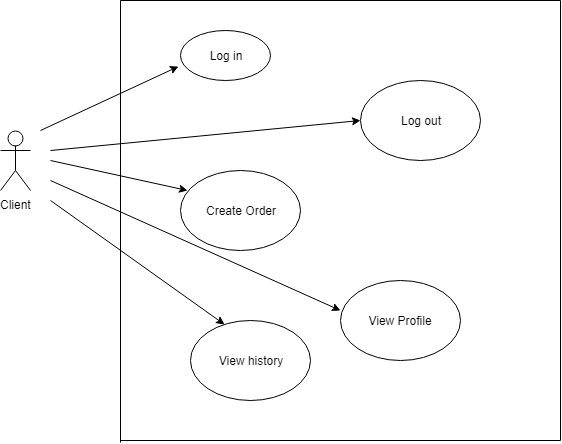

The diagram above was exported from draw.io. Its source (the exported page's mxGraphModel, read from the mxfile embedded in the PNG):
<mxGraphModel dx="840" dy="484" grid="1" gridSize="10" guides="1" tooltips="1" connect="1" arrows="1" fold="1" page="1" pageScale="1" pageWidth="827" pageHeight="1169" math="0" shadow="0">
  <root>
    <mxCell id="0" />
    <mxCell id="1" parent="0" />
    <mxCell id="t1tBjA3I-YXaoyOGxgpK-3" value="Log in" style="ellipse;whiteSpace=wrap;html=1;" vertex="1" parent="1">
      <mxGeometry x="220" y="70" width="90" height="50" as="geometry" />
    </mxCell>
    <mxCell id="t1tBjA3I-YXaoyOGxgpK-4" value="Log out" style="ellipse;whiteSpace=wrap;html=1;" vertex="1" parent="1">
      <mxGeometry x="400" y="120" width="120" height="80" as="geometry" />
    </mxCell>
    <mxCell id="t1tBjA3I-YXaoyOGxgpK-5" value="Create Order" style="ellipse;whiteSpace=wrap;html=1;" vertex="1" parent="1">
      <mxGeometry x="220" y="210" width="120" height="80" as="geometry" />
    </mxCell>
    <mxCell id="t1tBjA3I-YXaoyOGxgpK-6" value="View Profile" style="ellipse;whiteSpace=wrap;html=1;" vertex="1" parent="1">
      <mxGeometry x="380" y="320" width="120" height="80" as="geometry" />
    </mxCell>
    <mxCell id="t1tBjA3I-YXaoyOGxgpK-7" value="View history" style="ellipse;whiteSpace=wrap;html=1;" vertex="1" parent="1">
      <mxGeometry x="230" y="360" width="120" height="80" as="geometry" />
    </mxCell>
    <mxCell id="t1tBjA3I-YXaoyOGxgpK-8" value="" style="endArrow=none;html=1;" edge="1" parent="1">
      <mxGeometry width="50" height="50" relative="1" as="geometry">
        <mxPoint x="160" y="482" as="sourcePoint" />
        <mxPoint x="160" y="40" as="targetPoint" />
      </mxGeometry>
    </mxCell>
    <mxCell id="t1tBjA3I-YXaoyOGxgpK-9" value="" style="endArrow=none;html=1;" edge="1" parent="1">
      <mxGeometry width="50" height="50" relative="1" as="geometry">
        <mxPoint x="160" y="480" as="sourcePoint" />
        <mxPoint x="600" y="480" as="targetPoint" />
      </mxGeometry>
    </mxCell>
    <mxCell id="t1tBjA3I-YXaoyOGxgpK-10" value="" style="endArrow=none;html=1;" edge="1" parent="1">
      <mxGeometry width="50" height="50" relative="1" as="geometry">
        <mxPoint x="600" y="480" as="sourcePoint" />
        <mxPoint x="600" y="40" as="targetPoint" />
      </mxGeometry>
    </mxCell>
    <mxCell id="t1tBjA3I-YXaoyOGxgpK-11" value="" style="endArrow=none;html=1;" edge="1" parent="1">
      <mxGeometry width="50" height="50" relative="1" as="geometry">
        <mxPoint x="600" y="40" as="sourcePoint" />
        <mxPoint x="160" y="40" as="targetPoint" />
      </mxGeometry>
    </mxCell>
    <mxCell id="t1tBjA3I-YXaoyOGxgpK-12" value="Client&lt;br&gt;&lt;br&gt;" style="shape=umlActor;verticalLabelPosition=bottom;labelBackgroundColor=#ffffff;verticalAlign=top;html=1;outlineConnect=0;" vertex="1" parent="1">
      <mxGeometry x="40" y="170" width="30" height="60" as="geometry" />
    </mxCell>
    <mxCell id="t1tBjA3I-YXaoyOGxgpK-18" value="" style="endArrow=classic;html=1;entryX=-0.022;entryY=0.72;entryDx=0;entryDy=0;entryPerimeter=0;" edge="1" parent="1" target="t1tBjA3I-YXaoyOGxgpK-3">
      <mxGeometry width="50" height="50" relative="1" as="geometry">
        <mxPoint x="80" y="170" as="sourcePoint" />
        <mxPoint x="130" y="120" as="targetPoint" />
      </mxGeometry>
    </mxCell>
    <mxCell id="t1tBjA3I-YXaoyOGxgpK-19" value="" style="endArrow=classic;html=1;entryX=0;entryY=0.5;entryDx=0;entryDy=0;" edge="1" parent="1" target="t1tBjA3I-YXaoyOGxgpK-4">
      <mxGeometry width="50" height="50" relative="1" as="geometry">
        <mxPoint x="90" y="190" as="sourcePoint" />
        <mxPoint x="150" y="160" as="targetPoint" />
      </mxGeometry>
    </mxCell>
    <mxCell id="t1tBjA3I-YXaoyOGxgpK-20" value="" style="endArrow=classic;html=1;entryX=0.058;entryY=0.25;entryDx=0;entryDy=0;entryPerimeter=0;" edge="1" parent="1" target="t1tBjA3I-YXaoyOGxgpK-5">
      <mxGeometry width="50" height="50" relative="1" as="geometry">
        <mxPoint x="90" y="200" as="sourcePoint" />
        <mxPoint x="210" y="200" as="targetPoint" />
      </mxGeometry>
    </mxCell>
    <mxCell id="t1tBjA3I-YXaoyOGxgpK-21" value="" style="endArrow=classic;html=1;" edge="1" parent="1">
      <mxGeometry width="50" height="50" relative="1" as="geometry">
        <mxPoint x="90" y="220" as="sourcePoint" />
        <mxPoint x="380" y="350" as="targetPoint" />
      </mxGeometry>
    </mxCell>
    <mxCell id="t1tBjA3I-YXaoyOGxgpK-22" value="" style="endArrow=classic;html=1;entryX=0.283;entryY=0.05;entryDx=0;entryDy=0;entryPerimeter=0;" edge="1" parent="1" target="t1tBjA3I-YXaoyOGxgpK-7">
      <mxGeometry width="50" height="50" relative="1" as="geometry">
        <mxPoint x="90" y="240" as="sourcePoint" />
        <mxPoint x="210" y="310" as="targetPoint" />
      </mxGeometry>
    </mxCell>
  </root>
</mxGraphModel>